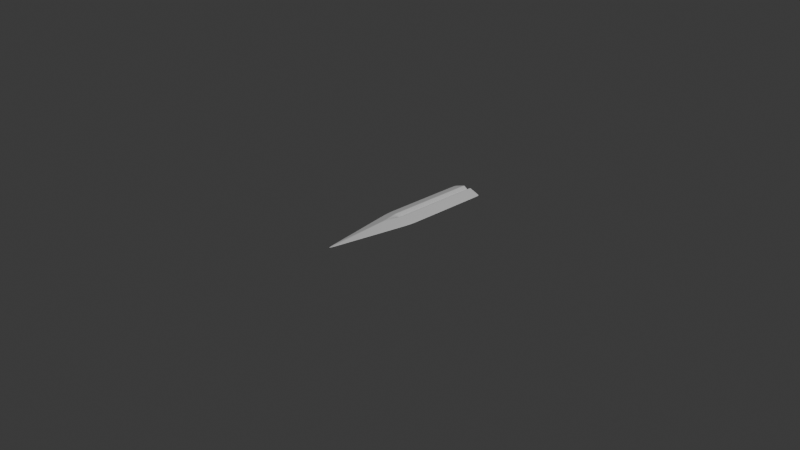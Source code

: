 # Source: Sword_b4.5.blend  (saved by Blender 4.0.36; exported with 4.5.12 LTS)
import bpy
from mathutils import Matrix  # noqa: F401  (used for matrix-valued properties, if any)

bpy.ops.wm.read_factory_settings(use_empty=True)
scene = bpy.context.scene
scene.name = 'Scene'

# ---- collections
col_collection = bpy.data.collections.new('Collection'); scene.collection.children.link(col_collection)

# ---- materials (node trees are filled in below, after node groups)
mat_material = bpy.data.materials.new('Material')
mat_material.alpha_threshold = 0.0
mat_material.use_transparent_shadow = False
mat_material.roughness = 0.5
mat_material.line_color = (0.0, 0.0, 0.0, 1.0)

# ---- material node trees
mat_material.use_nodes = True; mat_material.node_tree.nodes.clear()
_N = mat_material.node_tree.nodes; _L = mat_material.node_tree.links
n0 = _N.new('ShaderNodeOutputMaterial'); n0.name = 'Material Output'; n0.location = (300, 300)
n1 = _N.new('ShaderNodeBsdfPrincipled'); n1.name = 'Principled BSDF'; n1.location = (10, 300)
n1.inputs[3].default_value = 1.45
_L.new(n1.outputs[0], n0.inputs[0])
n0.is_active_output = True

# ---- world
world_world = bpy.data.worlds.new('World'); scene.world = world_world
world_world.use_nodes = True; world_world.node_tree.nodes.clear()
_N = world_world.node_tree.nodes; _L = world_world.node_tree.links
n0 = _N.new('ShaderNodeOutputWorld'); n0.name = 'World Output'; n0.location = (300, 300)
n1 = _N.new('ShaderNodeBackground'); n1.name = 'Background'; n1.location = (10, 300)
n1.inputs[0].default_value = (0.05088, 0.05088, 0.05088, 1.0)
_L.new(n1.outputs[0], n0.inputs[0])
n0.is_active_output = True
world_world.color = (0.05088, 0.05088, 0.05088)
world_world.use_sun_shadow = False
world_world.sun_shadow_jitter_overblur = 0.0

# ---- cameras
cam_camera = bpy.data.cameras.new('Camera')
cam_camera.clip_end = 100.0
cam_camera.ortho_scale = 7.314

# ---- lights
light_light = bpy.data.lights.new('Light', 'POINT')
light_light.transmission_factor = 0.0
light_light.use_soft_falloff = False
light_light.energy = 1000.0
light_light.shadow_soft_size = 0.1
light_light.shadow_maximum_resolution = 0.006
light_light.use_absolute_resolution = True

# ---- meshes
me_cube = bpy.data.meshes.new('Cube')
me_cube.from_pydata([(1.0, 1.0, 0.0), (0.0, -1.0, 0.0), (-1.0, 1.0, 0.0), (-1.0, 0.0, 0.0), (0.0, 1.0, 0.2277), (1.0, 0.0, 0.0), (0.0, 1.0, -0.2277), (0.0, 1.0, 0.0), (0.0, 0.0, 0.228), (0.0, 0.0, -0.228), (0.2411, 1.0, -0.7589), (-0.2411, 1.0, -0.7589), (-0.2411, 1.0, 0.7589), (0.2411, 1.0, 0.7589), (-0.2433, 1.0, 0.0), (0.2433, 1.0, 0.0), (-0.2399, 0.0, -0.7601), (0.2399, 0.0, -0.7601), (0.0, -0.2118, -0.7882), (0.2399, 0.0, 0.7601), (-0.2399, 0.0, 0.7601), (0.0, -0.2118, 0.7882)], [], [(5, 19, 21, 1), (21, 20, 3, 1), (12, 2, 3, 20), (2, 11, 16, 3), (10, 0, 5, 17), (3, 16, 18, 1), (18, 17, 5, 1), (0, 13, 19, 5), (10, 15, 0), (12, 20, 8, 4), (15, 13, 0), (2, 12, 14), (16, 9, 17, 18), (19, 8, 20, 21), (7, 6, 11, 14), (4, 7, 14, 12), (6, 9, 16, 11), (4, 8, 19, 13), (2, 14, 11), (10, 17, 9, 6), (13, 15, 7, 4), (15, 10, 6, 7)])
_uv = me_cube.uv_layers.new(name='UVMap')
_uv.uv.foreach_set('vector', [0.625, 0.625, 0.72, 0.625, 0.7235, 0.6515, 0.625, 0.75, 0.75, 0.6515, 0.78, 0.625, 0.875, 0.625, 0.75, 0.75, 0.7801, 0.5, 0.875, 0.5, 0.875, 0.625, 0.78, 0.625, 0.125, 0.5, 0.2199, 0.5, 0.22, 0.625, 0.125, 0.625, 0.2801, 0.5, 0.375, 0.5, 0.375, 0.625, 0.28, 0.625, 0.125, 0.625, 0.22, 0.625, 0.2235, 0.6515, 0.125, 0.75, 0.25, 0.6515, 0.28, 0.625, 0.375, 0.625, 0.25, 0.75, 0.625, 0.5, 0.7199, 0.5, 0.72, 0.625, 0.625, 0.625, 0.375, 0.4051, 0.4696, 0.4054, 0.375, 0.5, 0.7801, 0.5, 0.78, 0.625, 0.75, 0.625, 0.75, 0.5, 0.5, 0.4054, 0.5949, 0.4051, 0.5, 0.5, 0.625, 0.25, 0.625, 0.3449, 0.5304, 0.3446, 0.22, 0.625, 0.2275, 0.6325, 0.235, 0.64, 0.2235, 0.6515, 0.75, 0.64, 0.765, 0.6325, 0.78, 0.625, 0.75, 0.6515, 0.4848, 0.375, 0.3901, 0.375, 0.4051, 0.3449, 0.5, 0.3446, 0.6099, 0.375, 0.5152, 0.375, 0.5304, 0.3446, 0.625, 0.3449, 0.25, 0.5, 0.25, 0.625, 0.22, 0.625, 0.2199, 0.5, 0.75, 0.5, 0.75, 0.625, 0.72, 0.625, 0.7199, 0.5, 0.5, 0.25, 0.5, 0.3446, 0.4051, 0.3449, 0.2801, 0.5, 0.28, 0.625, 0.25, 0.625, 0.25, 0.5, 0.5949, 0.4051, 0.5, 0.4054, 0.5152, 0.375, 0.6099, 0.375, 0.4696, 0.4054, 0.375, 0.4051, 0.3901, 0.375, 0.4848, 0.375])
me_cube.materials.append(mat_material)
me_cube.use_mirror_vertex_groups = False
me_cube.update()

# ---- objects
ob_cube = bpy.data.objects.new('Cube', me_cube)
ob_light = bpy.data.objects.new('Light', light_light)
ob_camera = bpy.data.objects.new('Camera', cam_camera)

# ---- transforms, parenting, visibility, modifiers, constraints
ob_cube.location = (0.0, 0.0, 0.0)
ob_cube.scale = (0.18, 1.0, 0.06)
ob_cube.lock_rotations_4d = False
ob_cube.empty_display_type = 'ARROWS'
ob_cube.lineart.crease_threshold = 0.0
_m = ob_cube.modifiers.new('Subdivision', 'SUBSURF')
_m.subdivision_type = 'SIMPLE'
_m.levels = 3
_m.render_levels = 3
_m = ob_cube.modifiers.new('Subdivision.001', 'SUBSURF')
_m.render_levels = 1
ob_light.location = (4.076, 1.005, 5.904)
ob_light.rotation_euler = (0.6503, 0.05522, 1.866)
ob_light.lock_rotations_4d = False
ob_light.empty_display_type = 'ARROWS'
ob_light.color = (0.0, 0.0, 0.0, 0.0)
ob_light.lineart.crease_threshold = 0.0
ob_camera.location = (7.359, -6.926, 4.958)
ob_camera.rotation_euler = (1.109, 0.0, 0.8149)
ob_camera.lock_rotations_4d = False
ob_camera.empty_display_type = 'ARROWS'
ob_camera.color = (0.0, 0.0, 0.0, 0.0)
ob_camera.display_type = 'WIRE'
ob_camera.lineart.crease_threshold = 0.0

# ---- collection membership
col_collection.objects.link(ob_cube)
col_collection.objects.link(ob_light)
col_collection.objects.link(ob_camera)

# ---- scene / render settings (as saved in the file)
scene.camera = ob_camera
scene.frame_start = 1; scene.frame_end = 250; scene.frame_set(1)
scene.render.engine = 'BLENDER_EEVEE_NEXT'
scene.cycles.sampling_pattern = 'TABULATED_SOBOL'
bpy.context.view_layer.update()
